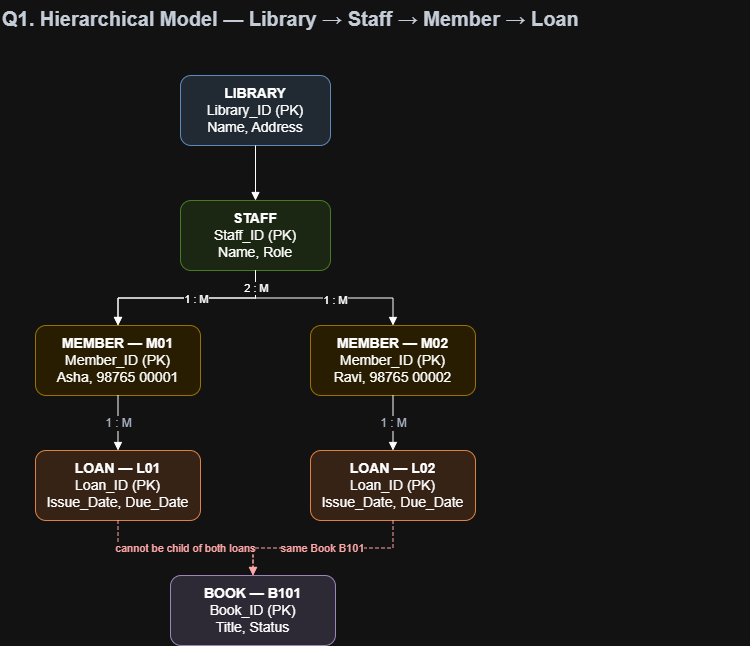

The diagram above was exported from draw.io. Its source (the exported page's mxGraphModel, read from the mxfile embedded in the PNG):
<mxGraphModel dx="1030" dy="738" grid="1" gridSize="10" guides="1" tooltips="1" connect="1" arrows="1" fold="1" page="1" pageScale="1" pageWidth="1169" pageHeight="827" math="0" shadow="0">
  <root>
    <mxCell id="0" />
    <mxCell id="1" parent="0" />
    <mxCell id="title" parent="1" style="text;html=1;strokeColor=none;fillColor=none;align=left;fontSize=20;fontStyle=1;fontColor=#1F2937;" value="Q1. Hierarchical Model — Library → Staff → Member → Loan" vertex="1">
      <mxGeometry height="35" width="750" x="35" y="40" as="geometry" />
    </mxCell>
    <mxCell id="library" parent="1" style="rounded=1;whiteSpace=wrap;html=1;fillColor=#DCE6F1;strokeColor=#4F81BD;fontSize=14;align=center;verticalAlign=middle;" value="&lt;b&gt;LIBRARY&lt;/b&gt;&lt;br&gt;Library_ID (PK)&lt;br&gt;Name, Address" vertex="1">
      <mxGeometry height="70" width="150" x="215" y="115" as="geometry" />
    </mxCell>
    <mxCell id="staff" parent="1" style="rounded=1;whiteSpace=wrap;html=1;fillColor=#E2F0D9;strokeColor=#70AD47;fontSize=14;align=center;verticalAlign=middle;" value="&lt;b&gt;STAFF&lt;/b&gt;&lt;br&gt;Staff_ID (PK)&lt;br&gt;Name, Role" vertex="1">
      <mxGeometry height="70" width="150" x="215" y="240" as="geometry" />
    </mxCell>
    <mxCell id="member" parent="1" style="rounded=1;whiteSpace=wrap;html=1;fillColor=#FFF2CC;strokeColor=#BF9000;fontSize=14;align=center;verticalAlign=middle;" value="&lt;b&gt;MEMBER — M01&lt;/b&gt;&lt;br&gt;Member_ID (PK)&lt;br&gt;Asha, 98765 00001" vertex="1">
      <mxGeometry height="70" width="165" x="70" y="365" as="geometry" />
    </mxCell>
    <mxCell id="member2" parent="1" style="rounded=1;whiteSpace=wrap;html=1;fillColor=#FFF2CC;strokeColor=#BF9000;fontSize=14;align=center;verticalAlign=middle;" value="&lt;b&gt;MEMBER — M02&lt;/b&gt;&lt;br&gt;Member_ID (PK)&lt;br&gt;Ravi, 98765 00002" vertex="1">
      <mxGeometry height="70" width="165" x="345" y="365" as="geometry" />
    </mxCell>
    <mxCell id="loan" parent="1" style="rounded=1;whiteSpace=wrap;html=1;fillColor=#FCE4D6;strokeColor=#C55A11;fontSize=14;align=center;verticalAlign=middle;" value="&lt;b&gt;LOAN — L01&lt;/b&gt;&lt;br&gt;Loan_ID (PK)&lt;br&gt;Issue_Date, Due_Date" vertex="1">
      <mxGeometry height="70" width="165" x="70" y="490" as="geometry" />
    </mxCell>
    <mxCell id="loan2" parent="1" style="rounded=1;whiteSpace=wrap;html=1;fillColor=#FCE4D6;strokeColor=#C55A11;fontSize=14;align=center;verticalAlign=middle;" value="&lt;b&gt;LOAN — L02&lt;/b&gt;&lt;br&gt;Loan_ID (PK)&lt;br&gt;Issue_Date, Due_Date" vertex="1">
      <mxGeometry height="70" width="165" x="345" y="490" as="geometry" />
    </mxCell>
    <mxCell id="book" parent="1" style="rounded=1;whiteSpace=wrap;html=1;fillColor=#E4DFEC;strokeColor=#8064A2;fontSize=14;align=center;verticalAlign=middle;" value="&lt;b&gt;BOOK — B101&lt;/b&gt;&lt;br&gt;Book_ID (PK)&lt;br&gt;Title, Status" vertex="1">
      <mxGeometry height="70" width="165" x="205" y="615" as="geometry" />
    </mxCell>
    <mxCell id="e1" edge="1" parent="1" source="library" style="edgeStyle=orthogonalEdgeStyle;rounded=0;orthogonalLoop=1;jettySize=auto;html=1;endArrow=block;endFill=1;fontSize=12;fontColor=#334155;labelBackgroundColor=#FFFFFF;" target="staff" value="">
      <mxGeometry relative="1" as="geometry" />
    </mxCell>
    <mxCell id="e2" edge="1" parent="1" source="staff" style="edgeStyle=orthogonalEdgeStyle;rounded=0;orthogonalLoop=1;jettySize=auto;html=1;endArrow=block;endFill=1;fontSize=12;fontColor=#334155;labelBackgroundColor=#FFFFFF;" target="member" value="">
      <mxGeometry relative="1" as="geometry" />
    </mxCell>
    <mxCell id="e3" edge="1" parent="1" source="staff" style="edgeStyle=orthogonalEdgeStyle;rounded=0;orthogonalLoop=1;jettySize=auto;html=1;endArrow=block;endFill=1;fontSize=12;fontColor=#334155;labelBackgroundColor=#FFFFFF;" target="member" value="">
      <mxGeometry relative="1" as="geometry" />
    </mxCell>
    <mxCell id="ktSgP578J_c5RxZEprdE-4" connectable="0" parent="e3" style="edgeLabel;html=1;align=center;verticalAlign=middle;resizable=0;points=[];" value="1 : M" vertex="1">
      <mxGeometry relative="1" x="-0.041" y="4" as="geometry">
        <mxPoint x="5" y="-3" as="offset" />
      </mxGeometry>
    </mxCell>
    <mxCell id="e3b" edge="1" parent="1" source="staff" style="edgeStyle=orthogonalEdgeStyle;rounded=0;orthogonalLoop=1;jettySize=auto;html=1;endArrow=block;endFill=1;fontSize=12;fontColor=#334155;labelBackgroundColor=#FFFFFF;" target="member2" value="">
      <mxGeometry relative="1" as="geometry" />
    </mxCell>
    <mxCell id="ktSgP578J_c5RxZEprdE-3" connectable="0" parent="e3b" style="edgeLabel;html=1;align=center;verticalAlign=middle;resizable=0;points=[];" value="2&lt;span style=&quot;background-color: light-dark(#ffffff, var(--ge-dark-color, #121212)); color: light-dark(rgb(0, 0, 0), rgb(255, 255, 255));&quot;&gt;&amp;nbsp;: M&lt;/span&gt;" vertex="1">
      <mxGeometry relative="1" x="-0.8234" as="geometry">
        <mxPoint as="offset" />
      </mxGeometry>
    </mxCell>
    <mxCell id="ktSgP578J_c5RxZEprdE-5" connectable="0" parent="e3b" style="edgeLabel;html=1;align=center;verticalAlign=middle;resizable=0;points=[];" value="1 : M" vertex="1">
      <mxGeometry relative="1" x="0.1086" y="-1" as="geometry">
        <mxPoint y="1" as="offset" />
      </mxGeometry>
    </mxCell>
    <mxCell id="e4" edge="1" parent="1" source="member" style="edgeStyle=orthogonalEdgeStyle;rounded=0;orthogonalLoop=1;jettySize=auto;html=1;endArrow=block;endFill=1;fontSize=12;fontColor=#334155;labelBackgroundColor=#FFFFFF;" target="loan" value="1 : M">
      <mxGeometry relative="1" as="geometry" />
    </mxCell>
    <mxCell id="e4b" edge="1" parent="1" source="member2" style="edgeStyle=orthogonalEdgeStyle;rounded=0;orthogonalLoop=1;jettySize=auto;html=1;endArrow=block;endFill=1;fontSize=12;fontColor=#334155;labelBackgroundColor=#FFFFFF;" target="loan2" value="1 : M">
      <mxGeometry relative="1" as="geometry" />
    </mxCell>
    <mxCell id="e5" edge="1" parent="1" source="loan" style="edgeStyle=orthogonalEdgeStyle;rounded=0;orthogonalLoop=1;jettySize=auto;html=1;endArrow=block;endFill=1;dashed=1;strokeColor=#C00000;fontSize=11;fontColor=#C00000;labelBackgroundColor=#FFFFFF;" target="book" value="cannot be child of both loans">
      <mxGeometry relative="1" as="geometry" />
    </mxCell>
    <mxCell id="e5b" edge="1" parent="1" source="loan2" style="edgeStyle=orthogonalEdgeStyle;rounded=0;orthogonalLoop=1;jettySize=auto;html=1;endArrow=block;endFill=1;dashed=1;strokeColor=#C00000;fontSize=11;fontColor=#C00000;labelBackgroundColor=#FFFFFF;" target="book" value="same Book B101">
      <mxGeometry relative="1" as="geometry" />
    </mxCell>
  </root>
</mxGraphModel>